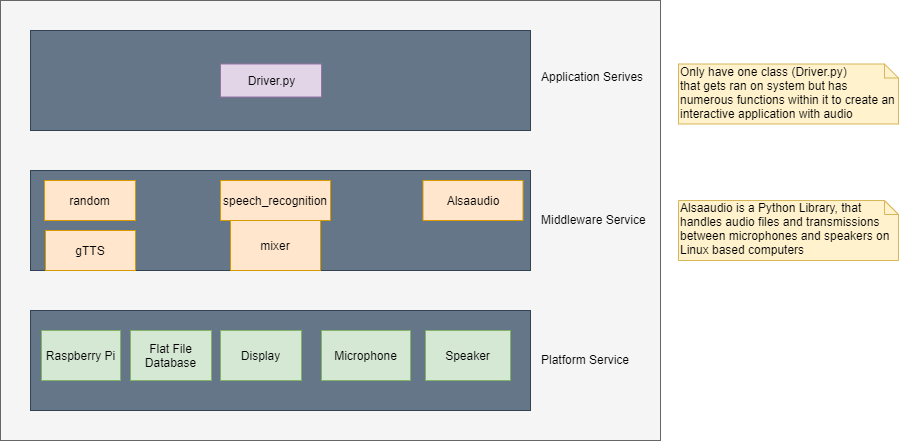

The diagram above was exported from draw.io. Its source (the exported page's mxGraphModel, read from the mxfile embedded in the PNG):
<mxGraphModel dx="1098" dy="520" grid="1" gridSize="10" guides="1" tooltips="1" connect="1" arrows="1" fold="1" page="1" pageScale="1" pageWidth="850" pageHeight="1100" math="0" shadow="0">
  <root>
    <mxCell id="0" />
    <mxCell id="1" parent="0" />
    <mxCell id="qkxntzkd8yPo_2B_foxB-30" value="" style="rounded=0;whiteSpace=wrap;html=1;fillColor=#f5f5f5;strokeColor=#666666;fontColor=#333333;" parent="1" vertex="1">
      <mxGeometry x="-20" y="720" width="660" height="440" as="geometry" />
    </mxCell>
    <mxCell id="qkxntzkd8yPo_2B_foxB-1" value="" style="html=1;fillColor=#647687;strokeColor=#314354;fontColor=#ffffff;" parent="1" vertex="1">
      <mxGeometry x="10" y="750" width="500" height="100" as="geometry" />
    </mxCell>
    <mxCell id="qkxntzkd8yPo_2B_foxB-4" value="Application Serives" style="text;html=1;resizable=0;points=[];autosize=1;align=left;verticalAlign=top;spacingTop=-4;" parent="1" vertex="1">
      <mxGeometry x="519" y="787" width="120" height="20" as="geometry" />
    </mxCell>
    <mxCell id="qkxntzkd8yPo_2B_foxB-16" value="Driver.py" style="html=1;fillColor=#e1d5e7;strokeColor=#9673a6;" parent="1" vertex="1">
      <mxGeometry x="200" y="783.5" width="101" height="33" as="geometry" />
    </mxCell>
    <mxCell id="qkxntzkd8yPo_2B_foxB-17" value="" style="html=1;fillColor=#647687;strokeColor=#314354;fontColor=#ffffff;" parent="1" vertex="1">
      <mxGeometry x="10" y="890" width="500" height="100" as="geometry" />
    </mxCell>
    <mxCell id="qkxntzkd8yPo_2B_foxB-18" value="" style="html=1;fillColor=#647687;strokeColor=#314354;fontColor=#ffffff;" parent="1" vertex="1">
      <mxGeometry x="10" y="1030" width="500" height="100" as="geometry" />
    </mxCell>
    <mxCell id="qkxntzkd8yPo_2B_foxB-19" value="Middleware Service" style="text;html=1;resizable=0;points=[];autosize=1;align=left;verticalAlign=top;spacingTop=-4;" parent="1" vertex="1">
      <mxGeometry x="519" y="930" width="120" height="20" as="geometry" />
    </mxCell>
    <mxCell id="qkxntzkd8yPo_2B_foxB-21" value="Platform Service&amp;nbsp;" style="text;html=1;resizable=0;points=[];autosize=1;align=left;verticalAlign=top;spacingTop=-4;" parent="1" vertex="1">
      <mxGeometry x="519" y="1070" width="110" height="20" as="geometry" />
    </mxCell>
    <mxCell id="qkxntzkd8yPo_2B_foxB-22" value="speech_recognition" style="rounded=0;whiteSpace=wrap;html=1;fillColor=#ffe6cc;strokeColor=#d79b00;" parent="1" vertex="1">
      <mxGeometry x="200" y="900" width="110" height="40" as="geometry" />
    </mxCell>
    <mxCell id="qkxntzkd8yPo_2B_foxB-23" value="random" style="rounded=0;whiteSpace=wrap;html=1;fillColor=#ffe6cc;strokeColor=#d79b00;" parent="1" vertex="1">
      <mxGeometry x="24" y="900" width="91" height="40" as="geometry" />
    </mxCell>
    <mxCell id="qkxntzkd8yPo_2B_foxB-24" value="Alsaaudio" style="rounded=0;whiteSpace=wrap;html=1;fillColor=#ffe6cc;strokeColor=#d79b00;" parent="1" vertex="1">
      <mxGeometry x="402.5" y="900" width="100" height="40" as="geometry" />
    </mxCell>
    <mxCell id="qkxntzkd8yPo_2B_foxB-25" value="Raspberry Pi" style="rounded=0;whiteSpace=wrap;html=1;fillColor=#d5e8d4;strokeColor=#82b366;" parent="1" vertex="1">
      <mxGeometry x="21" y="1050" width="79" height="50" as="geometry" />
    </mxCell>
    <mxCell id="qkxntzkd8yPo_2B_foxB-26" value="Microphone" style="rounded=0;whiteSpace=wrap;html=1;fillColor=#d5e8d4;strokeColor=#82b366;" parent="1" vertex="1">
      <mxGeometry x="301" y="1050" width="89" height="50" as="geometry" />
    </mxCell>
    <mxCell id="qkxntzkd8yPo_2B_foxB-27" value="Display" style="rounded=0;whiteSpace=wrap;html=1;fillColor=#d5e8d4;strokeColor=#82b366;" parent="1" vertex="1">
      <mxGeometry x="200" y="1050" width="81" height="50" as="geometry" />
    </mxCell>
    <mxCell id="qkxntzkd8yPo_2B_foxB-28" value="Speaker" style="rounded=0;whiteSpace=wrap;html=1;fillColor=#d5e8d4;strokeColor=#82b366;" parent="1" vertex="1">
      <mxGeometry x="405" y="1050" width="85" height="50" as="geometry" />
    </mxCell>
    <mxCell id="WJBcZgaAXSW_hwpLu8ml-1" value="Alsaaudio is a Python Library, that handles audio files and transmissions between microphones and speakers on Linux based computers" style="shape=note;whiteSpace=wrap;html=1;size=14;verticalAlign=top;align=left;spacingTop=-6;fillColor=#fff2cc;strokeColor=#d6b656;" parent="1" vertex="1">
      <mxGeometry x="658" y="920" width="220" height="60" as="geometry" />
    </mxCell>
    <mxCell id="8mkXapbVt2mT5ZviclB--7" value="mixer" style="rounded=0;whiteSpace=wrap;html=1;fillColor=#ffe6cc;strokeColor=#d79b00;" vertex="1" parent="1">
      <mxGeometry x="210" y="940" width="90" height="50" as="geometry" />
    </mxCell>
    <mxCell id="8mkXapbVt2mT5ZviclB--8" value="gTTS" style="rounded=0;whiteSpace=wrap;html=1;fillColor=#ffe6cc;strokeColor=#d79b00;" vertex="1" parent="1">
      <mxGeometry x="25" y="950" width="90" height="40" as="geometry" />
    </mxCell>
    <mxCell id="8mkXapbVt2mT5ZviclB--9" value="Flat File Database" style="rounded=0;whiteSpace=wrap;html=1;fillColor=#d5e8d4;strokeColor=#82b366;" vertex="1" parent="1">
      <mxGeometry x="110" y="1050" width="81" height="50" as="geometry" />
    </mxCell>
    <mxCell id="8mkXapbVt2mT5ZviclB--10" value="Only have one class (Driver.py) &lt;br&gt;that gets ran on system but has numerous functions within it to create an interactive application with audio" style="shape=note;whiteSpace=wrap;html=1;size=14;verticalAlign=top;align=left;spacingTop=-6;fillColor=#fff2cc;strokeColor=#d6b656;" vertex="1" parent="1">
      <mxGeometry x="658" y="783.5" width="220" height="60" as="geometry" />
    </mxCell>
  </root>
</mxGraphModel>